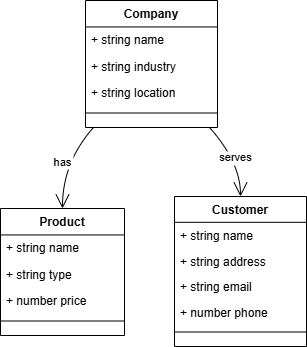

The diagram above was exported from draw.io. Its source (the exported page's mxGraphModel, read from the mxfile embedded in the PNG):
<mxGraphModel>
  <root>
    <mxCell id="0" />
    <mxCell id="1" parent="0" />
    <mxCell id="2" value="Company" style="swimlane;fontStyle=1;align=center;verticalAlign=top;childLayout=stackLayout;horizontal=1;startSize=26.444444444444443;horizontalStack=0;resizeParent=1;resizeParentMax=0;resizeLast=0;collapsible=0;marginBottom=0;" vertex="1" parent="1">
      <mxGeometry x="93" y="8" width="132" height="127" as="geometry" />
    </mxCell>
    <mxCell id="3" value="+ string name" style="text;strokeColor=none;fillColor=none;align=left;verticalAlign=top;spacingLeft=4;spacingRight=4;overflow=hidden;rotatable=0;points=[[0,0.5],[1,0.5]];portConstraint=eastwest;" vertex="1" parent="2">
      <mxGeometry y="26" width="132" height="26" as="geometry" />
    </mxCell>
    <mxCell id="4" value="+ string industry" style="text;strokeColor=none;fillColor=none;align=left;verticalAlign=top;spacingLeft=4;spacingRight=4;overflow=hidden;rotatable=0;points=[[0,0.5],[1,0.5]];portConstraint=eastwest;" vertex="1" parent="2">
      <mxGeometry y="53" width="132" height="26" as="geometry" />
    </mxCell>
    <mxCell id="5" value="+ string location" style="text;strokeColor=none;fillColor=none;align=left;verticalAlign=top;spacingLeft=4;spacingRight=4;overflow=hidden;rotatable=0;points=[[0,0.5],[1,0.5]];portConstraint=eastwest;" vertex="1" parent="2">
      <mxGeometry y="79" width="132" height="26" as="geometry" />
    </mxCell>
    <mxCell id="6" style="line;strokeWidth=1;fillColor=none;align=left;verticalAlign=middle;spacingTop=-1;spacingLeft=3;spacingRight=3;rotatable=0;labelPosition=right;points=[];portConstraint=eastwest;strokeColor=inherit;" vertex="1" parent="2">
      <mxGeometry y="106" width="132" height="13" as="geometry" />
    </mxCell>
    <mxCell id="7" value="Product" style="swimlane;fontStyle=1;align=center;verticalAlign=top;childLayout=stackLayout;horizontal=1;startSize=26.444444444444443;horizontalStack=0;resizeParent=1;resizeParentMax=0;resizeLast=0;collapsible=0;marginBottom=0;" vertex="1" parent="1">
      <mxGeometry x="8" y="216" width="124" height="127" as="geometry" />
    </mxCell>
    <mxCell id="8" value="+ string name" style="text;strokeColor=none;fillColor=none;align=left;verticalAlign=top;spacingLeft=4;spacingRight=4;overflow=hidden;rotatable=0;points=[[0,0.5],[1,0.5]];portConstraint=eastwest;" vertex="1" parent="7">
      <mxGeometry y="26" width="124" height="26" as="geometry" />
    </mxCell>
    <mxCell id="9" value="+ string type" style="text;strokeColor=none;fillColor=none;align=left;verticalAlign=top;spacingLeft=4;spacingRight=4;overflow=hidden;rotatable=0;points=[[0,0.5],[1,0.5]];portConstraint=eastwest;" vertex="1" parent="7">
      <mxGeometry y="53" width="124" height="26" as="geometry" />
    </mxCell>
    <mxCell id="10" value="+ number price" style="text;strokeColor=none;fillColor=none;align=left;verticalAlign=top;spacingLeft=4;spacingRight=4;overflow=hidden;rotatable=0;points=[[0,0.5],[1,0.5]];portConstraint=eastwest;" vertex="1" parent="7">
      <mxGeometry y="79" width="124" height="26" as="geometry" />
    </mxCell>
    <mxCell id="11" style="line;strokeWidth=1;fillColor=none;align=left;verticalAlign=middle;spacingTop=-1;spacingLeft=3;spacingRight=3;rotatable=0;labelPosition=right;points=[];portConstraint=eastwest;strokeColor=inherit;" vertex="1" parent="7">
      <mxGeometry y="106" width="124" height="13" as="geometry" />
    </mxCell>
    <mxCell id="12" value="Customer" style="swimlane;fontStyle=1;align=center;verticalAlign=top;childLayout=stackLayout;horizontal=1;startSize=25.818181818181817;horizontalStack=0;resizeParent=1;resizeParentMax=0;resizeLast=0;collapsible=0;marginBottom=0;" vertex="1" parent="1">
      <mxGeometry x="182" y="204" width="132" height="150" as="geometry" />
    </mxCell>
    <mxCell id="13" value="+ string name" style="text;strokeColor=none;fillColor=none;align=left;verticalAlign=top;spacingLeft=4;spacingRight=4;overflow=hidden;rotatable=0;points=[[0,0.5],[1,0.5]];portConstraint=eastwest;" vertex="1" parent="12">
      <mxGeometry y="26" width="132" height="26" as="geometry" />
    </mxCell>
    <mxCell id="14" value="+ string address" style="text;strokeColor=none;fillColor=none;align=left;verticalAlign=top;spacingLeft=4;spacingRight=4;overflow=hidden;rotatable=0;points=[[0,0.5],[1,0.5]];portConstraint=eastwest;" vertex="1" parent="12">
      <mxGeometry y="52" width="132" height="26" as="geometry" />
    </mxCell>
    <mxCell id="15" value="+ string email" style="text;strokeColor=none;fillColor=none;align=left;verticalAlign=top;spacingLeft=4;spacingRight=4;overflow=hidden;rotatable=0;points=[[0,0.5],[1,0.5]];portConstraint=eastwest;" vertex="1" parent="12">
      <mxGeometry y="77" width="132" height="26" as="geometry" />
    </mxCell>
    <mxCell id="16" value="+ number phone" style="text;strokeColor=none;fillColor=none;align=left;verticalAlign=top;spacingLeft=4;spacingRight=4;overflow=hidden;rotatable=0;points=[[0,0.5],[1,0.5]];portConstraint=eastwest;" vertex="1" parent="12">
      <mxGeometry y="103" width="132" height="26" as="geometry" />
    </mxCell>
    <mxCell id="17" style="line;strokeWidth=1;fillColor=none;align=left;verticalAlign=middle;spacingTop=-1;spacingLeft=3;spacingRight=3;rotatable=0;labelPosition=right;points=[];portConstraint=eastwest;strokeColor=inherit;" vertex="1" parent="12">
      <mxGeometry y="129" width="132" height="13" as="geometry" />
    </mxCell>
    <mxCell id="18" value="has" style="curved=1;startArrow=none;endArrow=open;endSize=12;exitX=0.06;exitY=1;entryX=0.5;entryY=0;" edge="1" parent="1" source="2" target="7">
      <mxGeometry relative="1" as="geometry">
        <Array as="points">
          <mxPoint x="70" y="170" />
        </Array>
      </mxGeometry>
    </mxCell>
    <mxCell id="19" value="serves" style="curved=1;startArrow=none;endArrow=open;endSize=12;exitX=0.94;exitY=1;entryX=0.5;entryY=0;" edge="1" parent="1" source="2" target="12">
      <mxGeometry relative="1" as="geometry">
        <Array as="points">
          <mxPoint x="248" y="170" />
        </Array>
      </mxGeometry>
    </mxCell>
  </root>
</mxGraphModel>